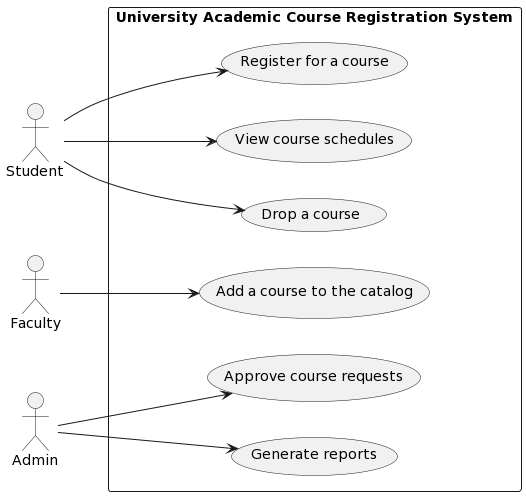

The diagram above was rendered by PlantUML. Its source (embedded in the PNG):
@startuml
left to right direction

actor Student
actor Faculty
actor Admin

rectangle "University Academic Course Registration System" {
    Student --> (Register for a course)
    Student --> (View course schedules)
    Student --> (Drop a course)
    Faculty --> (Add a course to the catalog)
    Admin --> (Approve course requests)
    Admin --> (Generate reports)
}
@enduml